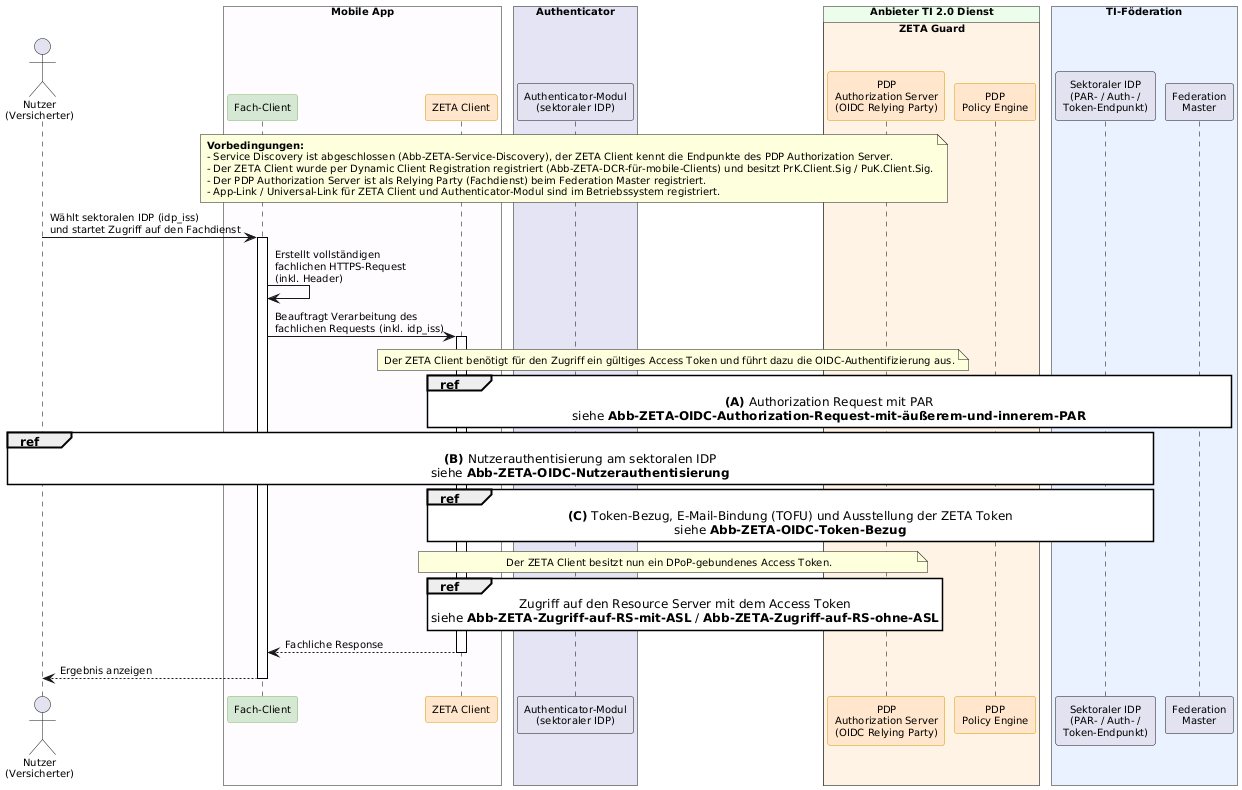

The diagram above was rendered by PlantUML. Its source (embedded in the PNG):
@startuml "Abb-ZETA-OIDC-Authentifizierung-mobiler-Clients"
!include ../puml-layout.txt
autonumber stop


' Übersichtsdiagramm: Authentifizierung mobiler Clients (OIDC Authorization Code Flow mit PAR und PKCE)
' Die Detailschritte sind in den referenzierten Teildiagrammen beschrieben.

actor User as "Nutzer\n(Versicherter)"

box "Mobile App" DEVICE_COLOR
  participant FC as "Fach-Client" <<provider>>
  participant Client as "ZETA Client" <<zeta>>
end box

box "Authenticator" LEI_COMPONENT_COLOR
  participant AM as "Authenticator-Modul\n(sektoraler IDP)"
end box

box "Anbieter TI 2.0 Dienst" PROVIDER_COLOR
  box "ZETA Guard" ZETA_GUARD_COLOR
    participant AuthS as "PDP\nAuthorization Server\n(OIDC Relying Party)" <<zeta>>
    participant OPA as "PDP\nPolicy Engine" <<zeta>>
  end box
end box

box "TI-Föderation" #EAF2FF
  participant IDP as "Sektoraler IDP\n(PAR- / Auth- /\nToken-Endpunkt)"
  participant FM as "Federation\nMaster"
end box

note over FC, AuthS
  **Vorbedingungen:**
  - Service Discovery ist abgeschlossen (Abb-ZETA-Service-Discovery), der ZETA Client kennt die Endpunkte des PDP Authorization Server.
  - Der ZETA Client wurde per Dynamic Client Registration registriert (Abb-ZETA-DCR-für-mobile-Clients) und besitzt PrK.Client.Sig / PuK.Client.Sig.
  - Der PDP Authorization Server ist als Relying Party (Fachdienst) beim Federation Master registriert.
  - App-Link / Universal-Link für ZETA Client und Authenticator-Modul sind im Betriebssystem registriert.
end note

User -> FC ++ : Wählt sektoralen IDP (idp_iss)\nund startet Zugriff auf den Fachdienst
FC -> FC: Erstellt vollständigen\nfachlichen HTTPS-Request\n(inkl. Header)
FC -> Client ++ : Beauftragt Verarbeitung des\nfachlichen Requests (inkl. idp_iss)

note over Client, AuthS: Der ZETA Client benötigt für den Zugriff ein gültiges Access Token und führt dazu die OIDC-Authentifizierung aus.

ref over Client, FM
  **(A)** Authorization Request mit PAR
  siehe **Abb-ZETA-OIDC-Authorization-Request-mit-äußerem-und-innerem-PAR**
end ref

ref over User, IDP
  **(B)** Nutzerauthentisierung am sektoralen IDP
  siehe **Abb-ZETA-OIDC-Nutzerauthentisierung**
end ref

ref over Client, IDP
  **(C)** Token-Bezug, E-Mail-Bindung (TOFU) und Ausstellung der ZETA Token
  siehe **Abb-ZETA-OIDC-Token-Bezug**
end ref

note over Client, AuthS: Der ZETA Client besitzt nun ein DPoP-gebundenes Access Token.

ref over Client, AuthS
  Zugriff auf den Resource Server mit dem Access Token
  siehe **Abb-ZETA-Zugriff-auf-RS-mit-ASL** / **Abb-ZETA-Zugriff-auf-RS-ohne-ASL**
end ref

Client --> FC -- : Fachliche Response
FC --> User -- : Ergebnis anzeigen

@enduml